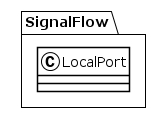

The diagram above was rendered by PlantUML. Its source (embedded in the PNG):
@startuml
!theme plain
package SignalFlow {
class LocalPort {
}
}
@enduml